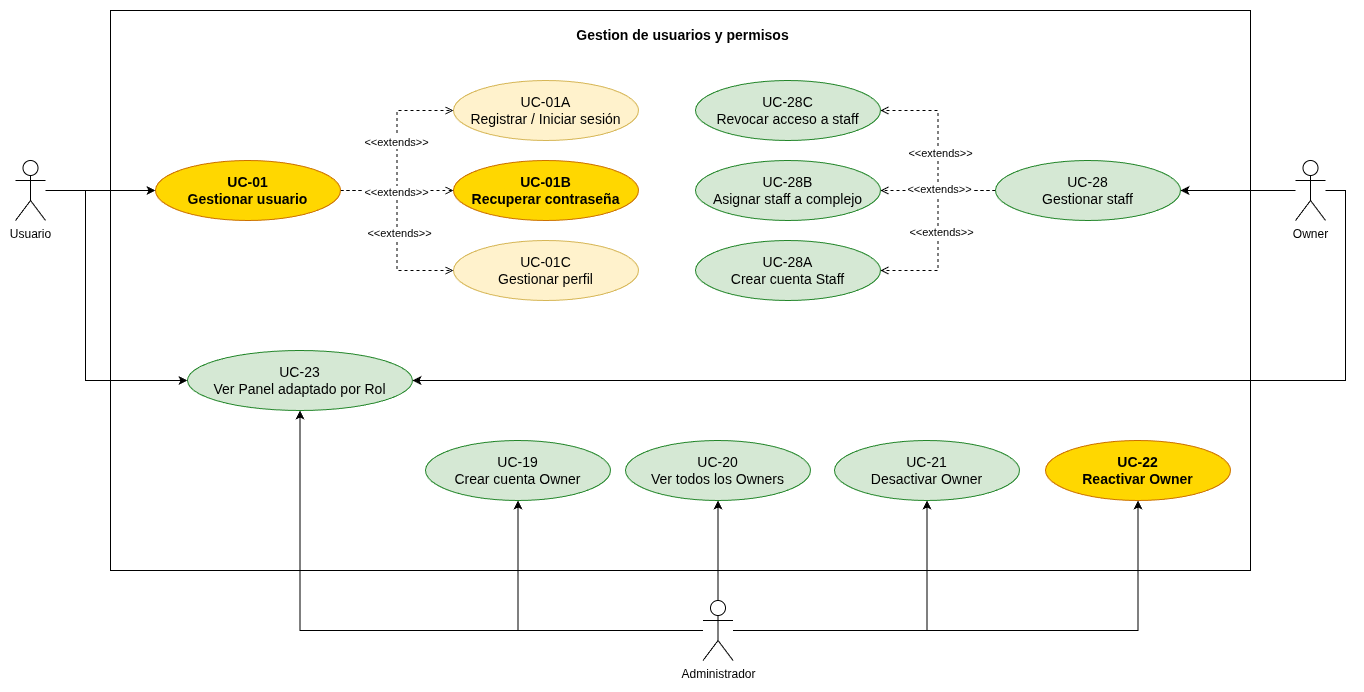

The diagram above was exported from draw.io. Its source (the exported page's mxGraphModel, read from the mxfile embedded in the PNG):
<mxGraphModel dx="2058" dy="-47" grid="1" gridSize="10" guides="1" tooltips="1" connect="1" arrows="1" fold="1" page="1" pageScale="1" pageWidth="827" pageHeight="1169" math="0" shadow="0">
  <root>
    <mxCell id="0" />
    <mxCell id="1" parent="0" />
    <mxCell id="pSx8e0vV_-__UO-Lz9Oe-23" parent="1" style="rounded=0;whiteSpace=wrap;html=1;" value="" vertex="1">
      <mxGeometry height="560" width="1140" x="240" y="1190" as="geometry" />
    </mxCell>
    <mxCell id="pSx8e0vV_-__UO-Lz9Oe-24" parent="1" style="ellipse;whiteSpace=wrap;html=1;fillColor=#fff2cc;strokeColor=#d6b656;fontSize=14;" value="UC-01A&lt;br&gt;Registrar / Iniciar sesión" vertex="1">
      <mxGeometry height="60" width="185" x="583" y="1260" as="geometry" />
    </mxCell>
    <mxCell id="pSx8e0vV_-__UO-Lz9Oe-25" parent="1" style="ellipse;whiteSpace=wrap;html=1;fillColor=#FFD700;strokeColor=#CC7000;fontStyle=1;fontSize=14;" value="UC-01B&lt;br&gt;Recuperar contraseña" vertex="1">
      <mxGeometry height="60" width="185" x="583" y="1340" as="geometry" />
    </mxCell>
    <mxCell id="pSx8e0vV_-__UO-Lz9Oe-26" parent="1" style="ellipse;whiteSpace=wrap;html=1;fillColor=#fff2cc;strokeColor=#d6b656;fontSize=14;" value="UC-01C&lt;br&gt;Gestionar perfil" vertex="1">
      <mxGeometry height="60" width="185" x="583" y="1420" as="geometry" />
    </mxCell>
    <mxCell id="pSx8e0vV_-__UO-Lz9Oe-27" edge="1" parent="1" source="pSx8e0vV_-__UO-Lz9Oe-33" style="edgeStyle=orthogonalEdgeStyle;rounded=0;orthogonalLoop=1;jettySize=auto;html=1;exitX=1;exitY=0.5;exitDx=0;exitDy=0;entryX=0;entryY=0.5;entryDx=0;entryDy=0;dashed=1;endArrow=open;endFill=0;" target="pSx8e0vV_-__UO-Lz9Oe-24">
      <mxGeometry relative="1" as="geometry" />
    </mxCell>
    <mxCell id="pSx8e0vV_-__UO-Lz9Oe-28" connectable="0" parent="pSx8e0vV_-__UO-Lz9Oe-27" style="edgeLabel;html=1;align=center;verticalAlign=middle;resizable=0;points=[];" value="&amp;lt;&amp;lt;extends&amp;gt;&amp;gt;" vertex="1">
      <mxGeometry relative="1" x="0.0933" y="2" as="geometry">
        <mxPoint x="1" y="1" as="offset" />
      </mxGeometry>
    </mxCell>
    <mxCell id="pSx8e0vV_-__UO-Lz9Oe-29" edge="1" parent="1" source="pSx8e0vV_-__UO-Lz9Oe-33" style="edgeStyle=orthogonalEdgeStyle;rounded=0;orthogonalLoop=1;jettySize=auto;html=1;exitX=1;exitY=0.5;exitDx=0;exitDy=0;entryX=0;entryY=0.5;entryDx=0;entryDy=0;dashed=1;endArrow=open;endFill=0;" target="pSx8e0vV_-__UO-Lz9Oe-25">
      <mxGeometry relative="1" as="geometry" />
    </mxCell>
    <mxCell id="pSx8e0vV_-__UO-Lz9Oe-30" edge="1" parent="1" source="pSx8e0vV_-__UO-Lz9Oe-33" style="edgeStyle=orthogonalEdgeStyle;rounded=0;orthogonalLoop=1;jettySize=auto;html=1;exitX=1;exitY=0.5;exitDx=0;exitDy=0;entryX=0;entryY=0.5;entryDx=0;entryDy=0;dashed=1;endArrow=open;endFill=0;" target="pSx8e0vV_-__UO-Lz9Oe-26">
      <mxGeometry relative="1" as="geometry" />
    </mxCell>
    <mxCell id="pSx8e0vV_-__UO-Lz9Oe-31" connectable="0" parent="pSx8e0vV_-__UO-Lz9Oe-30" style="edgeLabel;html=1;align=center;verticalAlign=middle;resizable=0;points=[];" value="&amp;lt;&amp;lt;extends&amp;gt;&amp;gt;" vertex="1">
      <mxGeometry relative="1" x="-0.4301" y="-1" as="geometry">
        <mxPoint as="offset" />
      </mxGeometry>
    </mxCell>
    <mxCell id="pSx8e0vV_-__UO-Lz9Oe-32" connectable="0" parent="pSx8e0vV_-__UO-Lz9Oe-30" style="edgeLabel;html=1;align=center;verticalAlign=middle;resizable=0;points=[];" value="&amp;lt;&amp;lt;extends&amp;gt;&amp;gt;" vertex="1">
      <mxGeometry relative="1" x="0.0207" y="2" as="geometry">
        <mxPoint y="1" as="offset" />
      </mxGeometry>
    </mxCell>
    <mxCell id="pSx8e0vV_-__UO-Lz9Oe-33" parent="1" style="ellipse;whiteSpace=wrap;html=1;fillColor=#FFD700;strokeColor=#CC7000;fontStyle=1;fontSize=14;" value="UC-01&lt;br&gt;Gestionar usuario" vertex="1">
      <mxGeometry height="60" width="185" x="285" y="1340" as="geometry" />
    </mxCell>
    <mxCell id="pSx8e0vV_-__UO-Lz9Oe-34" parent="1" style="ellipse;whiteSpace=wrap;html=1;fillColor=#d5e8d4;strokeColor=#23862a;fontSize=14;" value="UC-23&lt;br&gt;Ver Panel adaptado por Rol" vertex="1">
      <mxGeometry height="60" width="225" x="317" y="1530" as="geometry" />
    </mxCell>
    <mxCell id="pSx8e0vV_-__UO-Lz9Oe-35" parent="1" style="ellipse;whiteSpace=wrap;html=1;fillColor=#d5e8d4;strokeColor=#23862a;fontSize=14;" value="UC-19&lt;br&gt;Crear cuenta Owner" vertex="1">
      <mxGeometry height="60" width="185" x="555" y="1620" as="geometry" />
    </mxCell>
    <mxCell id="pSx8e0vV_-__UO-Lz9Oe-36" parent="1" style="ellipse;whiteSpace=wrap;html=1;fillColor=#d5e8d4;strokeColor=#23862a;fontSize=14;" value="UC-20&lt;br&gt;Ver todos los Owners" vertex="1">
      <mxGeometry height="60" width="185" x="755" y="1620" as="geometry" />
    </mxCell>
    <mxCell id="pSx8e0vV_-__UO-Lz9Oe-37" parent="1" style="ellipse;whiteSpace=wrap;html=1;fillColor=#d5e8d4;strokeColor=#23862a;fontSize=14;" value="UC-21&lt;br&gt;Desactivar Owner" vertex="1">
      <mxGeometry height="60" width="185" x="964" y="1620" as="geometry" />
    </mxCell>
    <mxCell id="pSx8e0vV_-__UO-Lz9Oe-38" parent="1" style="ellipse;whiteSpace=wrap;html=1;fillColor=#FFD700;strokeColor=#CC7000;fontStyle=1;fontSize=14;" value="UC-22&lt;br&gt;Reactivar Owner" vertex="1">
      <mxGeometry height="60" width="185" x="1175" y="1620" as="geometry" />
    </mxCell>
    <mxCell id="pSx8e0vV_-__UO-Lz9Oe-39" parent="1" style="ellipse;whiteSpace=wrap;html=1;fillColor=#d5e8d4;strokeColor=#23862a;fontSize=14;" value="UC-28A&lt;div&gt;Crear cuenta Staff&lt;/div&gt;" vertex="1">
      <mxGeometry height="60" width="185" x="825" y="1420" as="geometry" />
    </mxCell>
    <mxCell id="pSx8e0vV_-__UO-Lz9Oe-40" edge="1" parent="1" source="pSx8e0vV_-__UO-Lz9Oe-46" style="edgeStyle=orthogonalEdgeStyle;rounded=0;orthogonalLoop=1;jettySize=auto;html=1;exitX=0;exitY=0.5;exitDx=0;exitDy=0;entryX=1;entryY=0.5;entryDx=0;entryDy=0;dashed=1;endArrow=open;endFill=0;" target="pSx8e0vV_-__UO-Lz9Oe-48">
      <mxGeometry relative="1" as="geometry" />
    </mxCell>
    <mxCell id="pSx8e0vV_-__UO-Lz9Oe-41" connectable="0" parent="pSx8e0vV_-__UO-Lz9Oe-40" style="edgeLabel;html=1;align=center;verticalAlign=middle;resizable=0;points=[];" value="&amp;lt;&amp;lt;extends&amp;gt;&amp;gt;" vertex="1">
      <mxGeometry relative="1" x="-0.0205" y="-1" as="geometry">
        <mxPoint x="1" y="1" as="offset" />
      </mxGeometry>
    </mxCell>
    <mxCell id="pSx8e0vV_-__UO-Lz9Oe-42" edge="1" parent="1" source="pSx8e0vV_-__UO-Lz9Oe-46" style="edgeStyle=orthogonalEdgeStyle;rounded=0;orthogonalLoop=1;jettySize=auto;html=1;exitX=0;exitY=0.5;exitDx=0;exitDy=0;entryX=1;entryY=0.5;entryDx=0;entryDy=0;dashed=1;endArrow=open;endFill=0;" target="pSx8e0vV_-__UO-Lz9Oe-47">
      <mxGeometry relative="1" as="geometry" />
    </mxCell>
    <mxCell id="pSx8e0vV_-__UO-Lz9Oe-43" edge="1" parent="1" source="pSx8e0vV_-__UO-Lz9Oe-46" style="edgeStyle=orthogonalEdgeStyle;rounded=0;orthogonalLoop=1;jettySize=auto;html=1;entryX=1;entryY=0.5;entryDx=0;entryDy=0;dashed=1;endArrow=open;endFill=0;" target="pSx8e0vV_-__UO-Lz9Oe-39">
      <mxGeometry relative="1" as="geometry" />
    </mxCell>
    <mxCell id="pSx8e0vV_-__UO-Lz9Oe-44" connectable="0" parent="pSx8e0vV_-__UO-Lz9Oe-43" style="edgeLabel;html=1;align=center;verticalAlign=middle;resizable=0;points=[];" value="&amp;lt;&amp;lt;extends&amp;gt;&amp;gt;" vertex="1">
      <mxGeometry relative="1" x="0.0103" y="3" as="geometry">
        <mxPoint as="offset" />
      </mxGeometry>
    </mxCell>
    <mxCell id="pSx8e0vV_-__UO-Lz9Oe-45" connectable="0" parent="pSx8e0vV_-__UO-Lz9Oe-43" style="edgeLabel;html=1;align=center;verticalAlign=middle;resizable=0;points=[];" value="&amp;lt;&amp;lt;extends&amp;gt;&amp;gt;" vertex="1">
      <mxGeometry relative="1" x="-0.4154" y="-2" as="geometry">
        <mxPoint as="offset" />
      </mxGeometry>
    </mxCell>
    <mxCell id="pSx8e0vV_-__UO-Lz9Oe-46" parent="1" style="ellipse;whiteSpace=wrap;html=1;fillColor=#d5e8d4;strokeColor=#23862a;fontSize=14;" value="UC-28&lt;br&gt;Gestionar staff" vertex="1">
      <mxGeometry height="60" width="185" x="1125" y="1340" as="geometry" />
    </mxCell>
    <mxCell id="pSx8e0vV_-__UO-Lz9Oe-47" parent="1" style="ellipse;whiteSpace=wrap;html=1;fillColor=#d5e8d4;strokeColor=#23862a;fontSize=14;" value="UC-28B&lt;div&gt;Asignar staff a complejo&lt;/div&gt;" vertex="1">
      <mxGeometry height="60" width="185" x="825" y="1340" as="geometry" />
    </mxCell>
    <mxCell id="pSx8e0vV_-__UO-Lz9Oe-48" parent="1" style="ellipse;whiteSpace=wrap;html=1;fillColor=#d5e8d4;strokeColor=#23862a;fontSize=14;" value="UC-28C&lt;div&gt;Revocar acceso a staff&lt;/div&gt;" vertex="1">
      <mxGeometry height="60" width="185" x="825" y="1260" as="geometry" />
    </mxCell>
    <mxCell id="pSx8e0vV_-__UO-Lz9Oe-49" edge="1" parent="1" source="pSx8e0vV_-__UO-Lz9Oe-51" style="edgeStyle=orthogonalEdgeStyle;rounded=0;orthogonalLoop=1;jettySize=auto;html=1;entryX=0;entryY=0.5;entryDx=0;entryDy=0;" target="pSx8e0vV_-__UO-Lz9Oe-33">
      <mxGeometry relative="1" as="geometry" />
    </mxCell>
    <mxCell id="pSx8e0vV_-__UO-Lz9Oe-50" edge="1" parent="1" source="pSx8e0vV_-__UO-Lz9Oe-51" style="edgeStyle=orthogonalEdgeStyle;rounded=0;orthogonalLoop=1;jettySize=auto;html=1;entryX=0;entryY=0.5;entryDx=0;entryDy=0;" target="pSx8e0vV_-__UO-Lz9Oe-34">
      <mxGeometry relative="1" as="geometry">
        <Array as="points">
          <mxPoint x="215" y="1370" />
          <mxPoint x="215" y="1560" />
        </Array>
      </mxGeometry>
    </mxCell>
    <mxCell id="pSx8e0vV_-__UO-Lz9Oe-51" parent="1" style="shape=umlActor;verticalLabelPosition=bottom;verticalAlign=top;html=1;outlineConnect=0;" value="Usuario" vertex="1">
      <mxGeometry height="60" width="30" x="145" y="1340" as="geometry" />
    </mxCell>
    <mxCell id="pSx8e0vV_-__UO-Lz9Oe-52" edge="1" parent="1" source="pSx8e0vV_-__UO-Lz9Oe-57" style="edgeStyle=orthogonalEdgeStyle;rounded=0;orthogonalLoop=1;jettySize=auto;html=1;entryX=0.5;entryY=1;entryDx=0;entryDy=0;" target="pSx8e0vV_-__UO-Lz9Oe-34">
      <mxGeometry relative="1" as="geometry" />
    </mxCell>
    <mxCell id="pSx8e0vV_-__UO-Lz9Oe-53" edge="1" parent="1" source="pSx8e0vV_-__UO-Lz9Oe-57" style="edgeStyle=orthogonalEdgeStyle;rounded=0;orthogonalLoop=1;jettySize=auto;html=1;entryX=0.5;entryY=1;entryDx=0;entryDy=0;" target="pSx8e0vV_-__UO-Lz9Oe-35">
      <mxGeometry relative="1" as="geometry" />
    </mxCell>
    <mxCell id="pSx8e0vV_-__UO-Lz9Oe-54" edge="1" parent="1" source="pSx8e0vV_-__UO-Lz9Oe-57" style="edgeStyle=orthogonalEdgeStyle;rounded=0;orthogonalLoop=1;jettySize=auto;html=1;entryX=0.5;entryY=1;entryDx=0;entryDy=0;" target="pSx8e0vV_-__UO-Lz9Oe-36">
      <mxGeometry relative="1" as="geometry" />
    </mxCell>
    <mxCell id="pSx8e0vV_-__UO-Lz9Oe-55" edge="1" parent="1" source="pSx8e0vV_-__UO-Lz9Oe-57" style="edgeStyle=orthogonalEdgeStyle;rounded=0;orthogonalLoop=1;jettySize=auto;html=1;entryX=0.5;entryY=1;entryDx=0;entryDy=0;" target="pSx8e0vV_-__UO-Lz9Oe-37">
      <mxGeometry relative="1" as="geometry" />
    </mxCell>
    <mxCell id="pSx8e0vV_-__UO-Lz9Oe-56" edge="1" parent="1" source="pSx8e0vV_-__UO-Lz9Oe-57" style="edgeStyle=orthogonalEdgeStyle;rounded=0;orthogonalLoop=1;jettySize=auto;html=1;entryX=0.5;entryY=1;entryDx=0;entryDy=0;" target="pSx8e0vV_-__UO-Lz9Oe-38">
      <mxGeometry relative="1" as="geometry">
        <mxPoint x="1265" y="1700" as="targetPoint" />
      </mxGeometry>
    </mxCell>
    <mxCell id="pSx8e0vV_-__UO-Lz9Oe-57" parent="1" style="shape=umlActor;verticalLabelPosition=bottom;verticalAlign=top;html=1;outlineConnect=0;" value="Administrador" vertex="1">
      <mxGeometry height="60" width="30" x="832.5" y="1780" as="geometry" />
    </mxCell>
    <mxCell id="pSx8e0vV_-__UO-Lz9Oe-58" edge="1" parent="1" source="pSx8e0vV_-__UO-Lz9Oe-60" style="edgeStyle=orthogonalEdgeStyle;rounded=0;orthogonalLoop=1;jettySize=auto;html=1;entryX=1;entryY=0.5;entryDx=0;entryDy=0;" target="pSx8e0vV_-__UO-Lz9Oe-46">
      <mxGeometry relative="1" as="geometry" />
    </mxCell>
    <mxCell id="pSx8e0vV_-__UO-Lz9Oe-59" edge="1" parent="1" source="pSx8e0vV_-__UO-Lz9Oe-60" style="edgeStyle=orthogonalEdgeStyle;rounded=0;orthogonalLoop=1;jettySize=auto;html=1;entryX=1;entryY=0.5;entryDx=0;entryDy=0;" target="pSx8e0vV_-__UO-Lz9Oe-34">
      <mxGeometry relative="1" as="geometry">
        <Array as="points">
          <mxPoint x="1475" y="1370" />
          <mxPoint x="1475" y="1560" />
        </Array>
      </mxGeometry>
    </mxCell>
    <mxCell id="pSx8e0vV_-__UO-Lz9Oe-60" parent="1" style="shape=umlActor;verticalLabelPosition=bottom;verticalAlign=top;html=1;outlineConnect=0;" value="Owner" vertex="1">
      <mxGeometry height="60" width="30" x="1425" y="1340" as="geometry" />
    </mxCell>
    <mxCell id="kvgO-PICjsyHe1Jhi12o-1" parent="1" style="text;html=1;whiteSpace=wrap;strokeColor=none;fillColor=none;align=center;verticalAlign=middle;rounded=0;fontStyle=1;fontSize=14;" value="Gestion de usuarios y permisos" vertex="1">
      <mxGeometry height="30" width="255" x="685" y="1200" as="geometry" />
    </mxCell>
  </root>
</mxGraphModel>